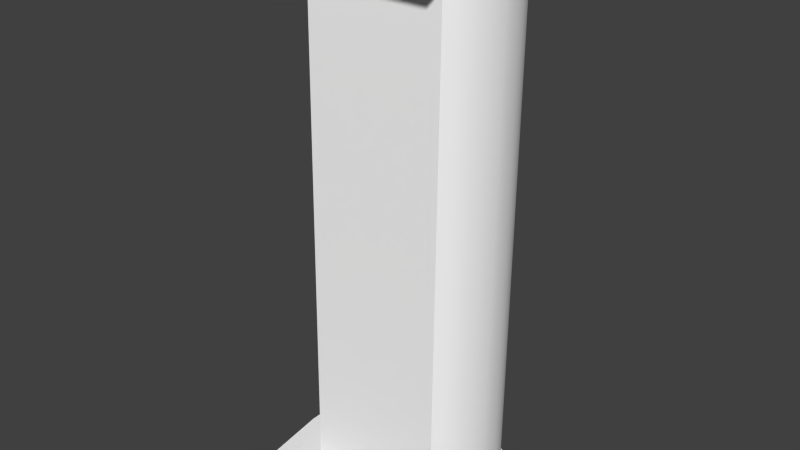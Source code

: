# Source: 6.blend  (saved by Blender 2.76.0; exported with 4.5.12 LTS)
import bpy
from mathutils import Matrix  # noqa: F401  (used for matrix-valued properties, if any)

bpy.ops.wm.read_factory_settings(use_empty=True)
scene = bpy.context.scene
scene.name = 'Scene'

# ---- collections
col_collection_1 = bpy.data.collections.new('Collection 1'); scene.collection.children.link(col_collection_1)

# ---- materials (node trees are filled in below, after node groups)
mat_shape_014 = bpy.data.materials.new('Shape.014')
mat_shape_014.alpha_threshold = 0.0
mat_shape_014.use_transparent_shadow = False
mat_shape_014.diffuse_color = (1.0, 1.0, 1.0, 1.0)
mat_shape_014.specular_color = (0.0, 0.0, 0.0)
mat_shape_014.roughness = 0.5
mat_shape_007 = bpy.data.materials.new('Shape.007')
mat_shape_007.alpha_threshold = 0.0
mat_shape_007.use_transparent_shadow = False
mat_shape_007.diffuse_color = (1.0, 1.0, 1.0, 1.0)
mat_shape_007.specular_color = (0.0, 0.0, 0.0)
mat_shape_007.roughness = 0.5
mat_shape_004 = bpy.data.materials.new('Shape.004')
mat_shape_004.alpha_threshold = 0.0
mat_shape_004.use_transparent_shadow = False
mat_shape_004.diffuse_color = (1.0, 1.0, 1.0, 1.0)
mat_shape_004.specular_color = (0.0, 0.0, 0.0)
mat_shape_004.roughness = 0.5
mat_shape_003 = bpy.data.materials.new('Shape.003')
mat_shape_003.alpha_threshold = 0.0
mat_shape_003.use_transparent_shadow = False
mat_shape_003.diffuse_color = (1.0, 1.0, 1.0, 1.0)
mat_shape_003.specular_color = (0.0, 0.0, 0.0)
mat_shape_003.roughness = 0.5

# ---- material node trees

# ---- world
world_world = bpy.data.worlds.new('World'); scene.world = world_world
world_world.color = (0.05088, 0.05088, 0.05088)
world_world.use_sun_shadow = False
world_world.sun_shadow_jitter_overblur = 0.0
world_world.cycles.sampling_method = 'MANUAL'
world_world.cycles.sample_map_resolution = 256

# ---- cameras
cam_viewpoint = bpy.data.cameras.new('Viewpoint')
cam_viewpoint.clip_end = 100.0
cam_viewpoint.lens = 26.64
cam_viewpoint.sensor_width = 32.0
cam_viewpoint.sensor_height = 18.0
cam_viewpoint.dof.focus_distance = 0.0
cam_viewpoint.dof.aperture_fstop = 128.0
cam_viewpoint.dof.aperture_blades = 6

# ---- meshes
me_shapeindexedfaceset = bpy.data.meshes.new('ShapeIndexedFaceSet')
me_shapeindexedfaceset.from_pydata([(-1347.0, 2.815e+04, -751.8), (-1347.0, 4.138e+04, -588.4), (2047.0, 2.815e+04, -751.8), (2047.0, 4.138e+04, -588.4), (350.0, 2.815e+04, -751.8), (350.0, 4.138e+04, -588.4)], [], [(5, 0, 3), (0, 4, 3), (3, 4, 2), (1, 0, 5)])
me_shapeindexedfaceset.materials.append(mat_shape_014)
me_shapeindexedfaceset.use_remesh_preserve_volume = False
me_shapeindexedfaceset.use_remesh_preserve_attributes = False
me_shapeindexedfaceset.use_mirror_vertex_groups = False
me_shapeindexedfaceset.update()
me_shapeindexedfaceset_008 = bpy.data.meshes.new('ShapeIndexedFaceSet.008')
me_shapeindexedfaceset_008.from_pydata([(-2098.0, 4.138e+04, 717.2), (-2091.0, 4.138e+04, 1027.0), (-2072.0, 4.138e+04, 1182.0), (-2015.0, 4.138e+04, 1451.0), (-1899.0, 4.138e+04, 1783.0), (-1848.0, 4.138e+04, 728.0), (-1840.0, 4.138e+04, 1022.0), (-1829.0, 4.138e+04, 508.4), (-1815.0, 4.138e+04, 1204.0), (-1777.0, 4.138e+04, 2028.0), (-1769.0, 4.138e+04, 220.6), (-1765.0, 4.138e+04, 1419.0), (-1673.0, 4.138e+04, 2194.0), (-1671.0, 4.138e+04, -56.58), (-1634.0, 4.138e+04, 1762.0), (-1556.0, 4.138e+04, -286.6), (-1480.0, 4.138e+04, 2441.0), (-1469.0, 4.138e+04, 2048.0), (-1372.0, 4.138e+04, 2555.0), (-1347.0, 4.138e+04, -588.4), (-1336.0, 4.138e+04, 2224.0), (-1166.0, 4.138e+04, 2736.0), (-1133.0, 4.138e+04, 2437.0), (-1008.0, 4.138e+04, 2851.0), (-903.3, 4.138e+04, 2620.0), (-736.7, 4.138e+04, 3007.0), (-585.1, 4.138e+04, 2803.0), (-484.6, 4.138e+04, 3115.0), (-381.0, 4.138e+04, 2887.0), (-260.2, 4.138e+04, 3184.0), (-97.94, 4.138e+04, 2966.0), (-68.73, 4.138e+04, 3226.0), (156.5, 4.138e+04, 3003.0), (203.5, 4.138e+04, 3257.0), (303.3, 4.138e+04, 3011.0), (438.4, 4.138e+04, 3260.0), (633.4, 4.138e+04, 2993.0), (750.0, 4.138e+04, 3229.0), (886.1, 4.138e+04, 2945.0), (1062.0, 4.138e+04, 3260.0), (1200.0, 4.138e+04, 2841.0), (1399.0, 4.138e+04, 2746.0), (1453.0, 4.138e+04, 3243.0), (1556.0, 4.138e+04, 2651.0), (1791.0, 4.138e+04, 2474.0), (1836.0, 4.138e+04, 3164.0), (1899.0, 4.138e+04, 2374.0), (2047.0, 4.138e+04, -588.4), (2070.0, 4.138e+04, 2183.0), (2166.0, 4.138e+04, 3041.0), (2203.0, 4.138e+04, -374.9), (2256.0, 4.138e+04, 1910.0), (2280.0, 4.138e+04, -245.0), (2326.0, 4.138e+04, 1780.0), (2341.0, 4.138e+04, 2953.0), (2392.0, 4.138e+04, -6.153), (2425.0, 4.138e+04, 1542.0), (2492.0, 4.138e+04, 311.0), (2511.0, 4.138e+04, 1223.0), (2532.0, 4.138e+04, 528.0), (2548.0, 4.138e+04, 894.8), (2572.0, 4.138e+04, 2806.0), (2757.0, 4.138e+04, 2661.0), (3031.0, 4.138e+04, 2382.0), (3173.0, 4.138e+04, 2194.0), (3367.0, 4.138e+04, 1855.0), (3470.0, 4.138e+04, 1601.0), (3534.0, 4.138e+04, 1375.0), (3587.0, 4.138e+04, 1066.0), (3591.0, 4.138e+04, 601.3), (3600.0, 4.138e+04, 833.3), (-1795.0, 4.138e+04, -1628.0), (149.9, 4.138e+04, -1148.0), (149.9, 4.138e+04, -1628.0), (549.9, 4.138e+04, -1148.0), (549.9, 4.138e+04, -1628.0), (3295.0, 4.138e+04, -1628.0)], [], [(60, 70, 69), (27, 28, 26), (60, 58, 68), (76, 52, 55), (59, 60, 69), (76, 55, 69), (57, 59, 69), (66, 67, 58), (68, 70, 60), (69, 55, 57), (58, 67, 68), (50, 52, 76), (66, 58, 56), (47, 50, 76), (66, 56, 65), (19, 47, 74), (56, 64, 65), (76, 75, 47), (53, 64, 56), (47, 75, 74), (63, 64, 53), (19, 74, 72), (63, 53, 51), (19, 72, 73), (63, 51, 62), (19, 73, 71), (51, 48, 62), (15, 19, 71), (62, 48, 61), (13, 15, 71), (48, 46, 61), (10, 13, 0), (61, 46, 54), (7, 10, 0), (46, 49, 54), (5, 7, 0), (46, 44, 49), (13, 71, 0), (49, 44, 45), (6, 5, 1), (44, 43, 45), (8, 6, 2), (45, 43, 41), (11, 8, 3), (42, 45, 41), (14, 11, 4), (42, 41, 40), (5, 0, 1), (39, 42, 40), (17, 14, 9), (38, 39, 40), (6, 1, 2), (37, 39, 38), (8, 2, 3), (36, 37, 38), (20, 17, 12), (35, 37, 36), (11, 3, 4), (34, 35, 36), (22, 20, 18), (34, 33, 35), (14, 4, 9), (32, 33, 34), (24, 22, 21), (32, 31, 33), (17, 9, 12), (30, 29, 31), (26, 24, 25), (12, 16, 20), (18, 21, 22), (23, 25, 24), (27, 29, 28), (31, 32, 30), (20, 16, 18), (30, 28, 29), (25, 27, 26), (24, 21, 23)])
me_shapeindexedfaceset_008.polygons.foreach_set('use_smooth', [True] * 77)
me_shapeindexedfaceset_008.materials.append(mat_shape_007)
me_shapeindexedfaceset_008.use_remesh_preserve_volume = False
me_shapeindexedfaceset_008.use_remesh_preserve_attributes = False
me_shapeindexedfaceset_008.use_mirror_vertex_groups = False
me_shapeindexedfaceset_008.update()
me_shapeindexedfaceset_005 = bpy.data.meshes.new('ShapeIndexedFaceSet.005')
me_shapeindexedfaceset_005.from_pydata([(-2098.0, 2.815e+04, 553.7), (-2091.0, 2.815e+04, 863.5), (-2072.0, 2.815e+04, 1019.0), (-2015.0, 2.815e+04, 1287.0), (-1943.0, 2.815e+04, 1511.0), (-1849.0, 2.815e+04, 711.6), (-1832.0, 2.815e+04, 1762.0), (-1829.0, 2.815e+04, 344.9), (-1827.0, 2.815e+04, 967.8), (-1784.0, 2.815e+04, 1184.0), (-1759.0, 2.815e+04, 21.83), (-1719.0, 2.815e+04, 1395.0), (-1716.0, 2.815e+04, 1965.0), (-1671.0, 2.815e+04, -220.0), (-1634.0, 2.815e+04, 1598.0), (-1627.0, 2.815e+04, 2095.0), (-1519.0, 2.815e+04, -513.1), (-1469.0, 2.815e+04, 1885.0), (-1453.0, 2.815e+04, 2307.0), (-1347.0, 2.815e+04, -751.8), (-1336.0, 2.815e+04, 2061.0), (-1315.0, 2.815e+04, 2445.0), (-1187.0, 2.815e+04, 2223.0), (-1104.0, 2.815e+04, 2620.0), (-963.0, 2.815e+04, 2413.0), (-806.3, 2.815e+04, 2808.0), (-779.7, 2.815e+04, 2536.0), (-618.2, 2.815e+04, 2624.0), (-557.8, 2.815e+04, 2924.0), (-346.3, 2.815e+04, 2735.0), (-222.1, 2.815e+04, 3030.0), (-133.9, 2.815e+04, 2794.0), (46.94, 2.815e+04, 2827.0), (86.4, 2.815e+04, 3084.0), (266.6, 2.815e+04, 2847.0), (281.8, 2.815e+04, 3097.0), (450.4, 2.815e+04, 2846.0), (516.6, 2.815e+04, 3093.0), (750.0, 2.815e+04, 3065.0), (814.5, 2.815e+04, 2799.0), (983.4, 2.815e+04, 3093.0), (1027.0, 2.815e+04, 2741.0), (1218.0, 2.815e+04, 3097.0), (1366.0, 2.815e+04, 2599.0), (1530.0, 2.815e+04, 3069.0), (1647.0, 2.815e+04, 2425.0), (1722.0, 2.815e+04, 3030.0), (1791.0, 2.815e+04, 2311.0), (1975.0, 2.815e+04, 2131.0), (2047.0, 2.815e+04, -751.8), (2058.0, 2.815e+04, 2924.0), (2179.0, 2.815e+04, 1871.0), (2223.0, 2.815e+04, -506.4), (2275.0, 2.815e+04, 1714.0), (2306.0, 2.815e+04, 2808.0), (2348.0, 2.815e+04, -273.6), (2399.0, 2.815e+04, 1448.0), (2442.0, 2.815e+04, 2730.0), (2459.0, 2.815e+04, 1274.0), (2465.0, 2.815e+04, 40.84), (2529.0, 2.815e+04, 951.0), (2532.0, 2.815e+04, 364.5), (2544.0, 2.815e+04, 804.8), (2548.0, 2.815e+04, 547.6), (2727.0, 2.815e+04, 2523.0), (3006.0, 2.815e+04, 2248.0), (3173.0, 2.815e+04, 2031.0), (3277.0, 2.815e+04, 1865.0), (3443.0, 2.815e+04, 1511.0), (3534.0, 2.815e+04, 1211.0), (3566.0, 2.815e+04, 1058.0), (3596.0, 2.815e+04, 785.8), (3599.0, 2.815e+04, 592.4), (-1795.0, 2.815e+04, -1792.0), (149.9, 2.815e+04, -1792.0), (149.9, 2.815e+04, -1312.0), (549.9, 2.815e+04, -1792.0), (549.9, 2.815e+04, -1312.0), (3295.0, 2.815e+04, -1792.0)], [], [(1, 8, 2), (38, 36, 39), (6, 4, 11), (3, 2, 9), (1, 0, 5), (73, 10, 0), (9, 11, 3), (10, 7, 0), (8, 9, 2), (0, 7, 5), (11, 12, 6), (1, 5, 8), (4, 3, 11), (77, 76, 49), (78, 72, 55), (71, 70, 62), (69, 60, 70), (67, 66, 56), (65, 51, 53), (57, 54, 48), (50, 46, 45), (44, 42, 43), (38, 37, 36), (42, 40, 41), (54, 50, 47), (58, 60, 68), (70, 60, 62), (73, 74, 19), (72, 71, 63), (13, 10, 73), (68, 60, 69), (16, 13, 73), (46, 44, 43), (19, 16, 73), (40, 38, 39), (19, 74, 75), (37, 35, 36), (19, 75, 77), (35, 34, 36), (19, 77, 49), (33, 34, 35), (49, 76, 78), (28, 25, 27), (52, 49, 78), (25, 23, 26), (55, 52, 78), (23, 21, 24), (59, 55, 72), (21, 18, 22), (61, 59, 72), (18, 15, 20), (63, 61, 72), (12, 11, 14), (62, 63, 71), (12, 14, 17), (67, 58, 68), (12, 17, 15), (67, 56, 58), (15, 17, 20), (66, 53, 56), (18, 20, 22), (66, 65, 53), (21, 22, 24), (65, 64, 51), (23, 24, 26), (51, 64, 48), (25, 26, 27), (48, 64, 57), (28, 27, 29), (47, 48, 54), (28, 29, 30), (45, 47, 50), (29, 31, 30), (43, 45, 46), (31, 32, 30), (41, 43, 42), (32, 33, 30), (39, 41, 40), (32, 34, 33)])
me_shapeindexedfaceset_005.polygons.foreach_set('use_smooth', [True] * 79)
me_shapeindexedfaceset_005.materials.append(mat_shape_004)
me_shapeindexedfaceset_005.use_remesh_preserve_volume = False
me_shapeindexedfaceset_005.use_remesh_preserve_attributes = False
me_shapeindexedfaceset_005.use_mirror_vertex_groups = False
me_shapeindexedfaceset_005.update()
me_shapeindexedfaceset_004 = bpy.data.meshes.new('ShapeIndexedFaceSet.004')
me_shapeindexedfaceset_004.from_pydata([(-1848.0, 2.815e+04, 564.6), (-1848.0, 4.138e+04, 728.0), (-1846.0, 2.815e+04, 785.0), (-1846.0, 4.138e+04, 948.5), (-1808.0, 2.815e+04, 1076.0), (-1808.0, 4.138e+04, 1240.0), (-1804.0, 2.815e+04, 200.0), (-1804.0, 4.138e+04, 363.5), (-1754.0, 2.815e+04, 1290.0), (-1754.0, 4.138e+04, 1454.0), (-1699.0, 2.815e+04, -152.0), (-1699.0, 4.138e+04, 11.46), (-1693.0, 2.815e+04, 1464.0), (-1693.0, 4.138e+04, 1627.0), (-1609.0, 2.815e+04, -353.1), (-1609.0, 4.138e+04, -189.7), (-1584.0, 2.815e+04, 1697.0), (-1584.0, 4.138e+04, 1860.0), (-1499.0, 2.815e+04, -544.2), (-1499.0, 4.138e+04, -380.7), (-1469.0, 2.815e+04, 1885.0), (-1469.0, 4.138e+04, 2048.0), (-1347.0, 2.815e+04, -751.8), (-1347.0, 4.138e+04, -588.4), (-1238.0, 4.138e+04, 2334.0), (-1238.0, 2.815e+04, 2170.0), (-963.0, 4.138e+04, 2577.0), (-963.0, 2.815e+04, 2413.0), (-748.0, 4.138e+04, 2718.0), (-748.0, 2.815e+04, 2555.0), (-585.1, 4.138e+04, 2803.0), (-585.1, 2.815e+04, 2640.0), (-346.3, 4.138e+04, 2899.0), (-346.3, 2.815e+04, 2735.0), (-133.9, 4.138e+04, 2958.0), (-133.9, 2.815e+04, 2794.0), (119.9, 4.138e+04, 3000.0), (119.9, 2.815e+04, 2836.0), (450.4, 4.138e+04, 3009.0), (450.4, 2.815e+04, 2846.0), (706.2, 4.138e+04, 2983.0), (706.2, 2.815e+04, 2819.0), (921.7, 4.138e+04, 2936.0), (921.7, 2.815e+04, 2773.0), (1166.0, 4.138e+04, 2855.0), (1166.0, 2.815e+04, 2691.0), (1463.0, 4.138e+04, 2710.0), (1463.0, 2.815e+04, 2546.0), (1677.0, 4.138e+04, 2567.0), (1677.0, 2.815e+04, 2403.0), (1846.0, 4.138e+04, 2425.0), (1846.0, 2.815e+04, 2262.0), (2024.0, 4.138e+04, 2240.0), (2024.0, 2.815e+04, 2076.0), (2047.0, 2.815e+04, -751.8), (2047.0, 4.138e+04, -588.4), (2219.0, 4.138e+04, 1973.0), (2219.0, 2.815e+04, 1809.0), (2242.0, 2.815e+04, -474.1), (2242.0, 4.138e+04, -310.6), (2341.0, 4.138e+04, 1747.0), (2341.0, 2.815e+04, 1583.0), (2363.0, 2.815e+04, -239.2), (2363.0, 4.138e+04, -75.76), (2425.0, 4.138e+04, 1542.0), (2425.0, 2.815e+04, 1379.0), (2443.0, 2.815e+04, -29.48), (2443.0, 4.138e+04, 134.0), (2496.0, 4.138e+04, 1295.0), (2496.0, 2.815e+04, 1132.0), (2527.0, 2.815e+04, 328.1), (2527.0, 4.138e+04, 491.6), (2544.0, 2.815e+04, 804.8), (2544.0, 4.138e+04, 968.3), (2548.0, 2.815e+04, 547.6), (2548.0, 4.138e+04, 711.1)], [], [(56, 57, 53), (11, 7, 6), (29, 27, 26), (19, 15, 14), (74, 75, 71), (1, 3, 2), (43, 42, 44), (59, 58, 62), (75, 74, 72), (0, 6, 7), (58, 59, 55), (31, 29, 28), (57, 56, 60), (34, 36, 37), (39, 37, 36), (30, 32, 33), (68, 69, 65), (73, 72, 69), (48, 49, 47), (13, 17, 16), (46, 47, 45), (40, 41, 39), (24, 26, 27), (12, 8, 9), (50, 51, 49), (25, 20, 21), (67, 66, 70), (20, 16, 17), (4, 2, 3), (52, 53, 51), (66, 67, 63), (8, 4, 5), (32, 34, 35), (61, 60, 64), (42, 43, 41), (15, 11, 10), (23, 19, 18), (52, 56, 53), (10, 11, 6), (28, 29, 26), (18, 19, 14), (70, 74, 71), (0, 1, 2), (45, 43, 44), (63, 59, 62), (73, 75, 72), (1, 0, 7), (54, 58, 55), (30, 31, 28), (61, 57, 60), (35, 34, 37), (38, 39, 36), (31, 30, 33), (64, 68, 65), (68, 73, 69), (46, 48, 47), (12, 13, 16), (44, 46, 45), (38, 40, 39), (25, 24, 27), (13, 12, 9), (48, 50, 49), (24, 25, 21), (71, 67, 70), (21, 20, 17), (5, 4, 3), (50, 52, 51), (62, 66, 63), (9, 8, 5), (33, 32, 35), (65, 61, 64), (40, 42, 41), (14, 15, 10), (22, 23, 18)])
me_shapeindexedfaceset_004.polygons.foreach_set('use_smooth', [True] * 74)
me_shapeindexedfaceset_004.materials.append(mat_shape_003)
me_shapeindexedfaceset_004.use_remesh_preserve_volume = False
me_shapeindexedfaceset_004.use_remesh_preserve_attributes = False
me_shapeindexedfaceset_004.use_mirror_vertex_groups = False
me_shapeindexedfaceset_004.update()

# ---- objects
ob_shapeindexedfaceset_014 = bpy.data.objects.new('ShapeIndexedFaceSet.014', me_shapeindexedfaceset)
ob_shapeindexedfaceset_007 = bpy.data.objects.new('ShapeIndexedFaceSet.007', me_shapeindexedfaceset_008)
ob_shapeindexedfaceset_004 = bpy.data.objects.new('ShapeIndexedFaceSet.004', me_shapeindexedfaceset_005)
ob_shapeindexedfaceset_003 = bpy.data.objects.new('ShapeIndexedFaceSet.003', me_shapeindexedfaceset_004)
ob_viewpoint = bpy.data.objects.new('Viewpoint', cam_viewpoint)

# ---- transforms, parenting, visibility, modifiers, constraints
ob_shapeindexedfaceset_014.location = (0.0, 0.0, 0.0)
ob_shapeindexedfaceset_014.rotation_euler = (1.571, -0.0, 3.142)
ob_shapeindexedfaceset_014.scale = (0.01, 0.01, 0.01)
ob_shapeindexedfaceset_014.lineart.crease_threshold = 0.0
ob_shapeindexedfaceset_007.location = (0.0, 0.0, 0.0)
ob_shapeindexedfaceset_007.rotation_euler = (1.571, -0.0, 3.142)
ob_shapeindexedfaceset_007.scale = (0.01, 0.01, 0.01)
ob_shapeindexedfaceset_007.lineart.crease_threshold = 0.0
ob_shapeindexedfaceset_004.location = (0.0, 0.0, 0.0)
ob_shapeindexedfaceset_004.rotation_euler = (1.571, -0.0, 3.142)
ob_shapeindexedfaceset_004.scale = (0.01, 0.01, 0.01)
ob_shapeindexedfaceset_004.lineart.crease_threshold = 0.0
ob_shapeindexedfaceset_003.location = (0.0, 0.0, 0.0)
ob_shapeindexedfaceset_003.rotation_euler = (1.571, -0.0, 3.142)
ob_shapeindexedfaceset_003.scale = (0.01, 0.01, 0.01)
ob_shapeindexedfaceset_003.lineart.crease_threshold = 0.0
ob_viewpoint.location = (71.16, -88.49, -100.8)
ob_viewpoint.rotation_euler = (0.02828, 2.291, -0.8497)
ob_viewpoint.scale = (1.0, 1.0, 1.0)
ob_viewpoint.lineart.crease_threshold = 0.0

# ---- collection membership
col_collection_1.objects.link(ob_shapeindexedfaceset_014)
col_collection_1.objects.link(ob_shapeindexedfaceset_007)
col_collection_1.objects.link(ob_shapeindexedfaceset_004)
col_collection_1.objects.link(ob_shapeindexedfaceset_003)
col_collection_1.objects.link(ob_viewpoint)

# ---- scene / render settings (as saved in the file)
scene.frame_start = 1; scene.frame_end = 250; scene.frame_set(1)
scene.render.engine = 'BLENDER_EEVEE_NEXT'
scene.render.resolution_percentage = 50
scene.render.dither_intensity = 0.0
scene.cycles.use_denoising = False
scene.cycles.samples = 10
scene.cycles.sampling_pattern = 'TABULATED_SOBOL'
scene.cycles.light_sampling_threshold = 0.0
scene.cycles.use_adaptive_sampling = False
scene.cycles.use_light_tree = False
scene.cycles.blur_glossy = 0.0
scene.cycles.pixel_filter_type = 'GAUSSIAN'
scene.cycles.sample_clamp_indirect = 0.0
scene.view_settings.view_transform = 'Standard'
bpy.context.view_layer.update()

# ---- added for rendering (the .blend has no active camera and no usable light): camera, sun
cam_auto = bpy.data.cameras.new('AutoCamera')
cam_auto.lens = 50.0
cam_auto.sensor_width = 36.0
cam_auto.clip_end = 2478.21
ob_auto_camera = bpy.data.objects.new('AutoCamera', cam_auto)
scene.collection.objects.link(ob_auto_camera)
ob_auto_camera.location = (133.7, -162.11, 460.593)
ob_auto_camera.rotation_euler = (1.09748, -7.21219e-08, 0.694738)
scene.camera = ob_auto_camera
light_auto_sun = bpy.data.lights.new('AutoSun', 'SUN')
light_auto_sun.energy = 3.0
light_auto_sun.angle = 0.0523599
ob_auto_sun = bpy.data.objects.new('AutoSun', light_auto_sun)
scene.collection.objects.link(ob_auto_sun)
ob_auto_sun.rotation_euler = (0.872665, 0.174533, 0.523599)
bpy.context.view_layer.update()
